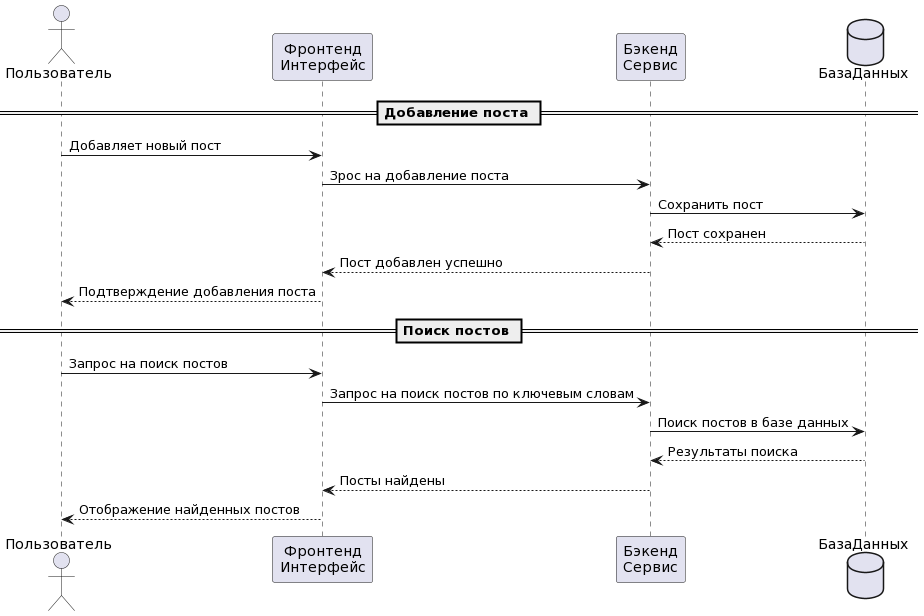

The diagram above was rendered by PlantUML. Its source (embedded in the PNG):
@startuml
actor Пользователь as User
participant "Фронтенд\nИнтерфейс" as Frontend
participant "Бэкенд\nСервис" as Backend
database БазаДанных as Database

== Добавление поста ==
User -> Frontend : Добавляет новый пост
Frontend -> Backend : Зрос на добавление поста
Backend -> Database : Сохранить пост
Database --> Backend : Пост сохранен
Backend --> Frontend : Пост добавлен успешно
Frontend --> User : Подтверждение добавления поста

== Поиск постов ==
User -> Frontend : Запрос на поиск постов
Frontend -> Backend : Запрос на поиск постов по ключевым словам
Backend -> Database : Поиск постов в базе данных
Database --> Backend : Результаты поиска
Backend --> Frontend : Посты найдены
Frontend --> User : Отображение найденных постов
@enduml